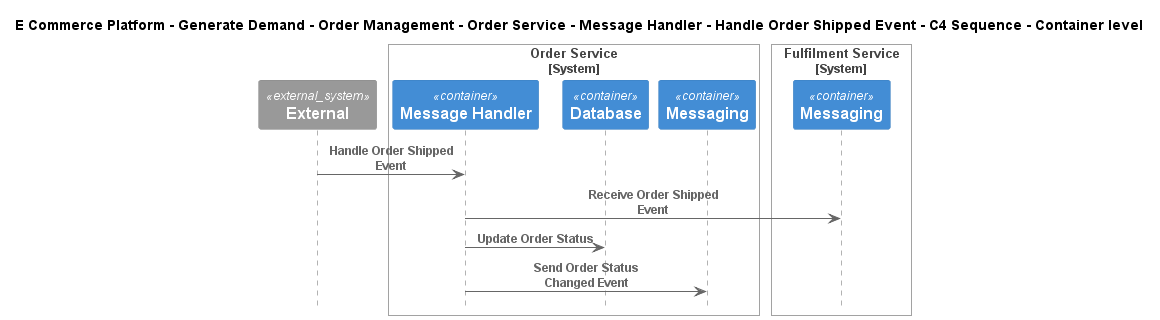

The diagram above was rendered by PlantUML. Its source (embedded in the PNG):
@startuml
!include ..\..\..\..\..\..\..\..\..\.c4s\C4_Sequence.puml

title E Commerce Platform - Generate Demand - Order Management - Order Service - Message Handler - Handle Order Shipped Event - C4 Sequence - Container level

System_Ext(C4InterFlow.SoftwareSystems.ExternalSystem, "External", "")

System_Boundary(ECommercePlatform.GenerateDemand.OrderManagement.SoftwareSystems.OrderService, "Order Service")
    Container(ECommercePlatform.GenerateDemand.OrderManagement.SoftwareSystems.OrderService.Containers.MessageHandler, "Message Handler", "", "")
    Container(ECommercePlatform.GenerateDemand.OrderManagement.SoftwareSystems.OrderService.Containers.Database, "Database", "", "")
    Container(ECommercePlatform.GenerateDemand.OrderManagement.SoftwareSystems.OrderService.Containers.Messaging, "Messaging", "", "")
Boundary_End()

System_Boundary(ECommercePlatform.Deliver.Fulfilment.SoftwareSystems.FulfilmentService, "Fulfilment Service")
    Container(ECommercePlatform.Deliver.Fulfilment.SoftwareSystems.FulfilmentService.Containers.Messaging, "Messaging", "", "")
Boundary_End()

Rel(C4InterFlow.SoftwareSystems.ExternalSystem, ECommercePlatform.GenerateDemand.OrderManagement.SoftwareSystems.OrderService.Containers.MessageHandler, "Handle Order Shipped Event")
Rel(ECommercePlatform.GenerateDemand.OrderManagement.SoftwareSystems.OrderService.Containers.MessageHandler, ECommercePlatform.Deliver.Fulfilment.SoftwareSystems.FulfilmentService.Containers.Messaging, "Receive Order Shipped Event")
Rel(ECommercePlatform.GenerateDemand.OrderManagement.SoftwareSystems.OrderService.Containers.MessageHandler, ECommercePlatform.GenerateDemand.OrderManagement.SoftwareSystems.OrderService.Containers.Database, "Update Order Status")
Rel(ECommercePlatform.GenerateDemand.OrderManagement.SoftwareSystems.OrderService.Containers.MessageHandler, ECommercePlatform.GenerateDemand.OrderManagement.SoftwareSystems.OrderService.Containers.Messaging, "Send Order Status Changed Event")


@enduml